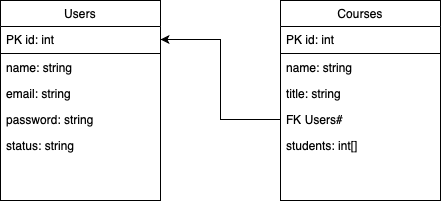

The diagram above was exported from draw.io. Its source (the exported page's mxGraphModel, read from the mxfile embedded in the PNG):
<mxGraphModel dx="946" dy="662" grid="1" gridSize="10" guides="1" tooltips="1" connect="1" arrows="1" fold="1" page="1" pageScale="1" pageWidth="827" pageHeight="1169" math="0" shadow="0">
  <root>
    <mxCell id="WIyWlLk6GJQsqaUBKTNV-0" />
    <mxCell id="WIyWlLk6GJQsqaUBKTNV-1" parent="WIyWlLk6GJQsqaUBKTNV-0" />
    <mxCell id="zkfFHV4jXpPFQw0GAbJ--13" value="Users" style="swimlane;fontStyle=0;align=center;verticalAlign=top;childLayout=stackLayout;horizontal=1;startSize=26;horizontalStack=0;resizeParent=1;resizeLast=0;collapsible=1;marginBottom=0;rounded=0;shadow=0;strokeWidth=1;" parent="WIyWlLk6GJQsqaUBKTNV-1" vertex="1">
      <mxGeometry x="160" y="320" width="160" height="200" as="geometry">
        <mxRectangle x="340" y="380" width="170" height="26" as="alternateBounds" />
      </mxGeometry>
    </mxCell>
    <mxCell id="wNhXWwyVNSHa3_k6i6SE-9" value="PK id: int" style="text;align=left;verticalAlign=top;spacingLeft=4;spacingRight=4;overflow=hidden;rotatable=0;points=[[0,0.5],[1,0.5]];portConstraint=eastwest;" vertex="1" parent="zkfFHV4jXpPFQw0GAbJ--13">
      <mxGeometry y="26" width="160" height="26" as="geometry" />
    </mxCell>
    <mxCell id="zkfFHV4jXpPFQw0GAbJ--15" value="" style="line;html=1;strokeWidth=1;align=left;verticalAlign=middle;spacingTop=-1;spacingLeft=3;spacingRight=3;rotatable=0;labelPosition=right;points=[];portConstraint=eastwest;" parent="zkfFHV4jXpPFQw0GAbJ--13" vertex="1">
      <mxGeometry y="52" width="160" height="2" as="geometry" />
    </mxCell>
    <mxCell id="wNhXWwyVNSHa3_k6i6SE-10" value="name: string" style="text;align=left;verticalAlign=top;spacingLeft=4;spacingRight=4;overflow=hidden;rotatable=0;points=[[0,0.5],[1,0.5]];portConstraint=eastwest;" vertex="1" parent="zkfFHV4jXpPFQw0GAbJ--13">
      <mxGeometry y="54" width="160" height="26" as="geometry" />
    </mxCell>
    <mxCell id="wNhXWwyVNSHa3_k6i6SE-12" value="email: string" style="text;align=left;verticalAlign=top;spacingLeft=4;spacingRight=4;overflow=hidden;rotatable=0;points=[[0,0.5],[1,0.5]];portConstraint=eastwest;" vertex="1" parent="zkfFHV4jXpPFQw0GAbJ--13">
      <mxGeometry y="80" width="160" height="26" as="geometry" />
    </mxCell>
    <mxCell id="wNhXWwyVNSHa3_k6i6SE-13" value="password: string" style="text;align=left;verticalAlign=top;spacingLeft=4;spacingRight=4;overflow=hidden;rotatable=0;points=[[0,0.5],[1,0.5]];portConstraint=eastwest;" vertex="1" parent="zkfFHV4jXpPFQw0GAbJ--13">
      <mxGeometry y="106" width="160" height="26" as="geometry" />
    </mxCell>
    <mxCell id="wNhXWwyVNSHa3_k6i6SE-14" value="status: string" style="text;align=left;verticalAlign=top;spacingLeft=4;spacingRight=4;overflow=hidden;rotatable=0;points=[[0,0.5],[1,0.5]];portConstraint=eastwest;" vertex="1" parent="zkfFHV4jXpPFQw0GAbJ--13">
      <mxGeometry y="132" width="160" height="26" as="geometry" />
    </mxCell>
    <mxCell id="wNhXWwyVNSHa3_k6i6SE-16" value="Courses" style="swimlane;fontStyle=0;align=center;verticalAlign=top;childLayout=stackLayout;horizontal=1;startSize=26;horizontalStack=0;resizeParent=1;resizeLast=0;collapsible=1;marginBottom=0;rounded=0;shadow=0;strokeWidth=1;" vertex="1" parent="WIyWlLk6GJQsqaUBKTNV-1">
      <mxGeometry x="440" y="320" width="160" height="200" as="geometry">
        <mxRectangle x="340" y="380" width="170" height="26" as="alternateBounds" />
      </mxGeometry>
    </mxCell>
    <mxCell id="wNhXWwyVNSHa3_k6i6SE-17" value="PK id: int" style="text;align=left;verticalAlign=top;spacingLeft=4;spacingRight=4;overflow=hidden;rotatable=0;points=[[0,0.5],[1,0.5]];portConstraint=eastwest;" vertex="1" parent="wNhXWwyVNSHa3_k6i6SE-16">
      <mxGeometry y="26" width="160" height="26" as="geometry" />
    </mxCell>
    <mxCell id="wNhXWwyVNSHa3_k6i6SE-18" value="" style="line;html=1;strokeWidth=1;align=left;verticalAlign=middle;spacingTop=-1;spacingLeft=3;spacingRight=3;rotatable=0;labelPosition=right;points=[];portConstraint=eastwest;" vertex="1" parent="wNhXWwyVNSHa3_k6i6SE-16">
      <mxGeometry y="52" width="160" height="2" as="geometry" />
    </mxCell>
    <mxCell id="wNhXWwyVNSHa3_k6i6SE-19" value="name: string" style="text;align=left;verticalAlign=top;spacingLeft=4;spacingRight=4;overflow=hidden;rotatable=0;points=[[0,0.5],[1,0.5]];portConstraint=eastwest;" vertex="1" parent="wNhXWwyVNSHa3_k6i6SE-16">
      <mxGeometry y="54" width="160" height="26" as="geometry" />
    </mxCell>
    <mxCell id="wNhXWwyVNSHa3_k6i6SE-20" value="title: string" style="text;align=left;verticalAlign=top;spacingLeft=4;spacingRight=4;overflow=hidden;rotatable=0;points=[[0,0.5],[1,0.5]];portConstraint=eastwest;" vertex="1" parent="wNhXWwyVNSHa3_k6i6SE-16">
      <mxGeometry y="80" width="160" height="26" as="geometry" />
    </mxCell>
    <mxCell id="wNhXWwyVNSHa3_k6i6SE-21" value="FK Users#" style="text;align=left;verticalAlign=top;spacingLeft=4;spacingRight=4;overflow=hidden;rotatable=0;points=[[0,0.5],[1,0.5]];portConstraint=eastwest;" vertex="1" parent="wNhXWwyVNSHa3_k6i6SE-16">
      <mxGeometry y="106" width="160" height="26" as="geometry" />
    </mxCell>
    <mxCell id="wNhXWwyVNSHa3_k6i6SE-22" value="students: int[]" style="text;align=left;verticalAlign=top;spacingLeft=4;spacingRight=4;overflow=hidden;rotatable=0;points=[[0,0.5],[1,0.5]];portConstraint=eastwest;" vertex="1" parent="wNhXWwyVNSHa3_k6i6SE-16">
      <mxGeometry y="132" width="160" height="26" as="geometry" />
    </mxCell>
    <mxCell id="wNhXWwyVNSHa3_k6i6SE-23" style="edgeStyle=orthogonalEdgeStyle;rounded=0;orthogonalLoop=1;jettySize=auto;html=1;entryX=1;entryY=0.5;entryDx=0;entryDy=0;" edge="1" parent="WIyWlLk6GJQsqaUBKTNV-1" source="wNhXWwyVNSHa3_k6i6SE-21" target="wNhXWwyVNSHa3_k6i6SE-9">
      <mxGeometry relative="1" as="geometry" />
    </mxCell>
  </root>
</mxGraphModel>